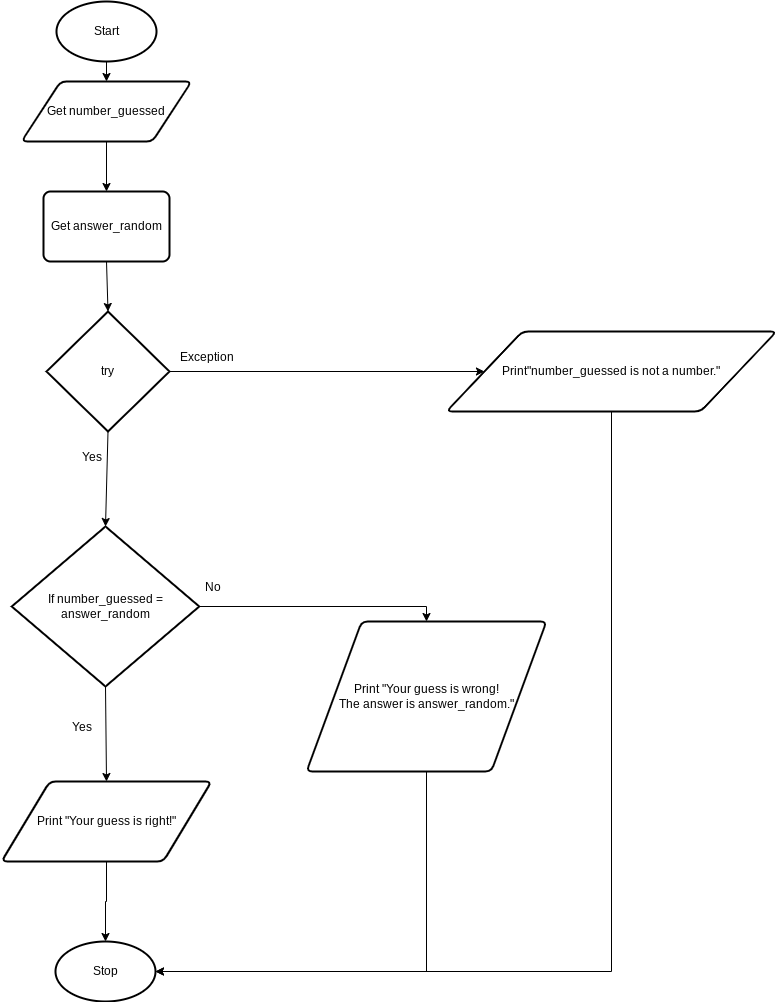

The diagram above was exported from draw.io. Its source (the exported page's mxGraphModel, read from the mxfile embedded in the PNG):
<mxGraphModel dx="594" dy="561" grid="1" gridSize="10" guides="1" tooltips="1" connect="1" arrows="1" fold="1" page="1" pageScale="1" pageWidth="827" pageHeight="1169" math="0" shadow="0">
  <root>
    <mxCell id="0" />
    <mxCell id="1" parent="0" />
    <mxCell id="9" style="edgeStyle=none;html=1;exitX=0.5;exitY=1;exitDx=0;exitDy=0;exitPerimeter=0;entryX=0.5;entryY=0;entryDx=0;entryDy=0;" parent="1" source="2" target="3" edge="1">
      <mxGeometry relative="1" as="geometry" />
    </mxCell>
    <mxCell id="2" value="Start" style="strokeWidth=2;html=1;shape=mxgraph.flowchart.start_1;whiteSpace=wrap;" parent="1" vertex="1">
      <mxGeometry x="180" y="60" width="100" height="60" as="geometry" />
    </mxCell>
    <mxCell id="34" style="edgeStyle=none;html=1;exitX=0.5;exitY=1;exitDx=0;exitDy=0;entryX=0.5;entryY=0;entryDx=0;entryDy=0;" parent="1" source="3" edge="1">
      <mxGeometry relative="1" as="geometry">
        <mxPoint x="230" y="250" as="targetPoint" />
      </mxGeometry>
    </mxCell>
    <mxCell id="3" value="Get number_guessed" style="shape=parallelogram;html=1;strokeWidth=2;perimeter=parallelogramPerimeter;whiteSpace=wrap;rounded=1;arcSize=12;size=0.23;" parent="1" vertex="1">
      <mxGeometry x="145" y="140" width="170" height="60" as="geometry" />
    </mxCell>
    <mxCell id="31" style="edgeStyle=orthogonalEdgeStyle;rounded=0;html=1;exitX=0.5;exitY=1;exitDx=0;exitDy=0;entryX=0.5;entryY=0;entryDx=0;entryDy=0;entryPerimeter=0;" parent="1" source="7" target="8" edge="1">
      <mxGeometry relative="1" as="geometry" />
    </mxCell>
    <mxCell id="7" value="Print &quot;Your guess is right!&quot;" style="shape=parallelogram;html=1;strokeWidth=2;perimeter=parallelogramPerimeter;whiteSpace=wrap;rounded=1;arcSize=12;size=0.23;" parent="1" vertex="1">
      <mxGeometry x="125" y="840" width="210" height="80" as="geometry" />
    </mxCell>
    <mxCell id="8" value="Stop" style="strokeWidth=2;html=1;shape=mxgraph.flowchart.start_1;whiteSpace=wrap;" parent="1" vertex="1">
      <mxGeometry x="179" y="1000" width="100" height="60" as="geometry" />
    </mxCell>
    <mxCell id="17" style="edgeStyle=none;html=1;exitX=0.5;exitY=1;exitDx=0;exitDy=0;exitPerimeter=0;entryX=0.5;entryY=0;entryDx=0;entryDy=0;" parent="1" source="15" target="7" edge="1">
      <mxGeometry relative="1" as="geometry" />
    </mxCell>
    <mxCell id="30" style="edgeStyle=orthogonalEdgeStyle;html=1;exitX=1;exitY=0.5;exitDx=0;exitDy=0;exitPerimeter=0;entryX=0.5;entryY=0;entryDx=0;entryDy=0;rounded=0;" parent="1" source="15" target="19" edge="1">
      <mxGeometry relative="1" as="geometry" />
    </mxCell>
    <mxCell id="15" value="If number_guessed = answer_random" style="strokeWidth=2;html=1;shape=mxgraph.flowchart.decision;whiteSpace=wrap;" parent="1" vertex="1">
      <mxGeometry x="135.25" y="585" width="187.5" height="160" as="geometry" />
    </mxCell>
    <mxCell id="18" value="Yes" style="text;strokeColor=none;fillColor=none;align=left;verticalAlign=middle;spacingLeft=4;spacingRight=4;overflow=hidden;points=[[0,0.5],[1,0.5]];portConstraint=eastwest;rotatable=0;" parent="1" vertex="1">
      <mxGeometry x="190" y="770" width="37.5" height="30" as="geometry" />
    </mxCell>
    <mxCell id="32" style="edgeStyle=orthogonalEdgeStyle;rounded=0;html=1;exitX=0.5;exitY=1;exitDx=0;exitDy=0;entryX=1;entryY=0.5;entryDx=0;entryDy=0;entryPerimeter=0;" parent="1" source="19" target="8" edge="1">
      <mxGeometry relative="1" as="geometry" />
    </mxCell>
    <mxCell id="19" value="Print &quot;Your guess is wrong!&lt;br&gt;The answer is answer_random.&quot;" style="shape=parallelogram;html=1;strokeWidth=2;perimeter=parallelogramPerimeter;whiteSpace=wrap;rounded=1;arcSize=12;size=0.23;" parent="1" vertex="1">
      <mxGeometry x="430" y="680" width="240" height="150" as="geometry" />
    </mxCell>
    <mxCell id="21" value="No" style="text;strokeColor=none;fillColor=none;align=left;verticalAlign=middle;spacingLeft=4;spacingRight=4;overflow=hidden;points=[[0,0.5],[1,0.5]];portConstraint=eastwest;rotatable=0;" parent="1" vertex="1">
      <mxGeometry x="322.75" y="630" width="80" height="30" as="geometry" />
    </mxCell>
    <mxCell id="38" style="edgeStyle=none;html=1;exitX=0.5;exitY=1;exitDx=0;exitDy=0;entryX=0.5;entryY=0;entryDx=0;entryDy=0;entryPerimeter=0;" edge="1" parent="1" source="36" target="37">
      <mxGeometry relative="1" as="geometry" />
    </mxCell>
    <mxCell id="36" value="Get answer_random" style="rounded=1;whiteSpace=wrap;html=1;absoluteArcSize=1;arcSize=14;strokeWidth=2;" parent="1" vertex="1">
      <mxGeometry x="167" y="250" width="126" height="70" as="geometry" />
    </mxCell>
    <mxCell id="39" style="edgeStyle=none;html=1;exitX=0.5;exitY=1;exitDx=0;exitDy=0;exitPerimeter=0;entryX=0.5;entryY=0;entryDx=0;entryDy=0;entryPerimeter=0;" edge="1" parent="1" source="37" target="15">
      <mxGeometry relative="1" as="geometry" />
    </mxCell>
    <mxCell id="43" style="edgeStyle=none;html=1;exitX=1;exitY=0.5;exitDx=0;exitDy=0;exitPerimeter=0;entryX=0;entryY=0.5;entryDx=0;entryDy=0;" edge="1" parent="1" source="37" target="42">
      <mxGeometry relative="1" as="geometry" />
    </mxCell>
    <mxCell id="37" value="try" style="strokeWidth=2;html=1;shape=mxgraph.flowchart.decision;whiteSpace=wrap;" vertex="1" parent="1">
      <mxGeometry x="170" y="370" width="123" height="120" as="geometry" />
    </mxCell>
    <mxCell id="40" value="Yes" style="text;strokeColor=none;fillColor=none;align=left;verticalAlign=middle;spacingLeft=4;spacingRight=4;overflow=hidden;points=[[0,0.5],[1,0.5]];portConstraint=eastwest;rotatable=0;" vertex="1" parent="1">
      <mxGeometry x="200" y="500" width="37.5" height="30" as="geometry" />
    </mxCell>
    <mxCell id="41" value="Exception" style="text;strokeColor=none;fillColor=none;align=left;verticalAlign=middle;spacingLeft=4;spacingRight=4;overflow=hidden;points=[[0,0.5],[1,0.5]];portConstraint=eastwest;rotatable=0;" vertex="1" parent="1">
      <mxGeometry x="297.5" y="400" width="62.5" height="30" as="geometry" />
    </mxCell>
    <mxCell id="44" style="edgeStyle=orthogonalEdgeStyle;html=1;exitX=0.5;exitY=1;exitDx=0;exitDy=0;entryX=1;entryY=0.5;entryDx=0;entryDy=0;entryPerimeter=0;rounded=0;" edge="1" parent="1" source="42" target="8">
      <mxGeometry relative="1" as="geometry" />
    </mxCell>
    <mxCell id="42" value="Print&quot;number_guessed is not a number.&quot;" style="shape=parallelogram;html=1;strokeWidth=2;perimeter=parallelogramPerimeter;whiteSpace=wrap;rounded=1;arcSize=12;size=0.23;" vertex="1" parent="1">
      <mxGeometry x="570" y="390" width="330" height="80" as="geometry" />
    </mxCell>
  </root>
</mxGraphModel>